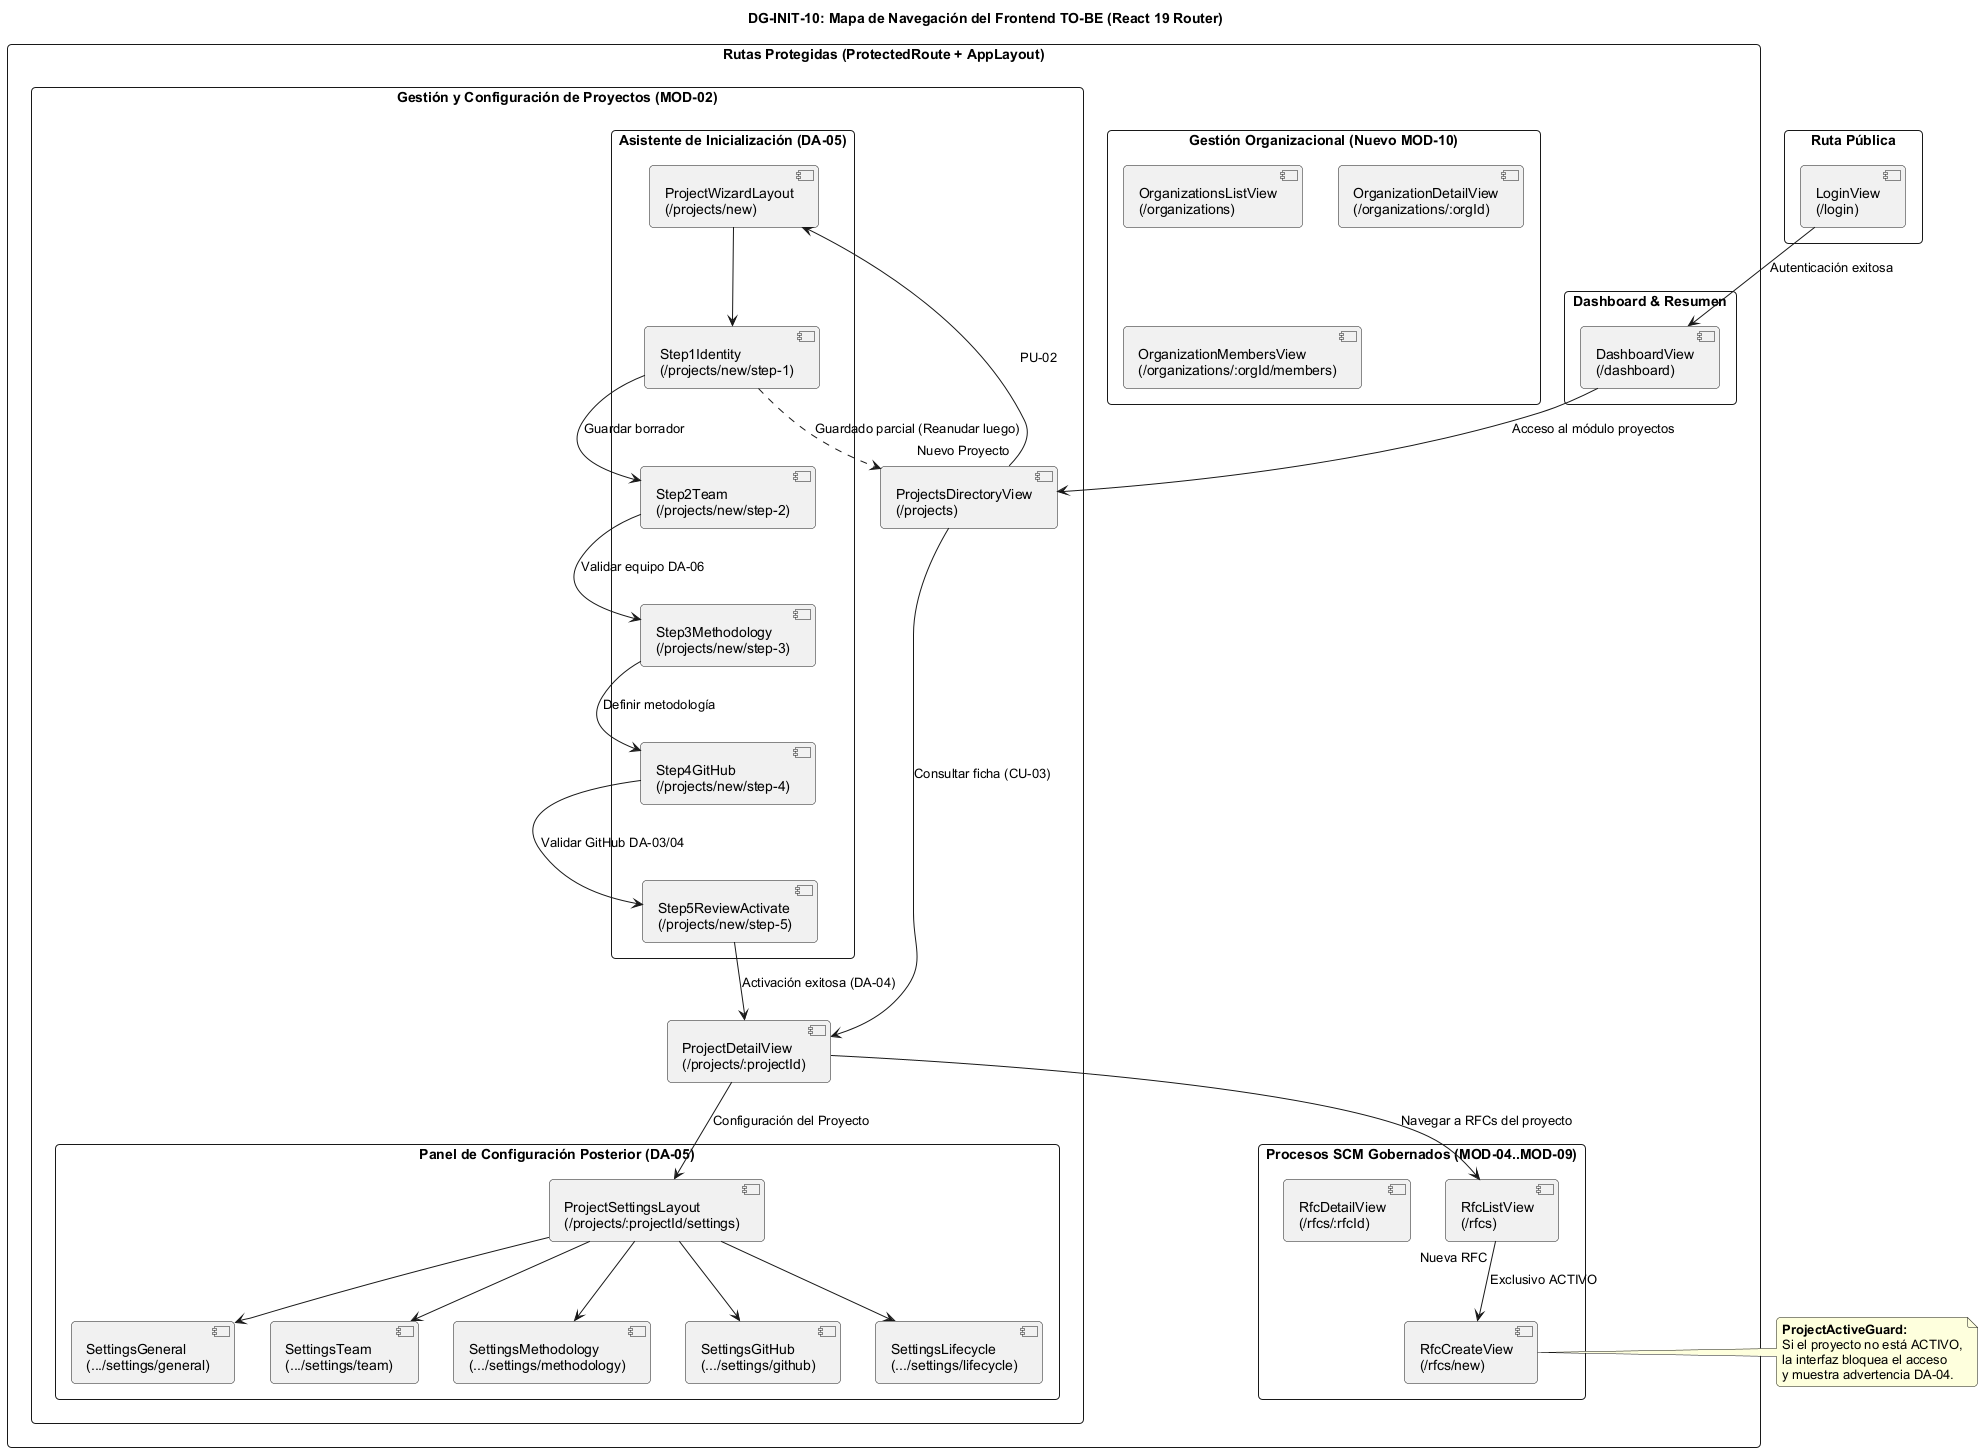

The diagram above was rendered by PlantUML. Its source (embedded in the PNG):
@startuml
skinparam shadowing false
skinparam roundcorner 8
skinparam defaultFontName Arial
skinparam packageStyle rectangle

title <b>DG-INIT-10: Mapa de Navegación del Frontend TO-BE (React 19 Router)</b>

rectangle "Ruta Pública" {
    [LoginView\n(/login)] as Login
}

rectangle "Rutas Protegidas (ProtectedRoute + AppLayout)" {

    package "Dashboard & Resumen" {
        [DashboardView\n(/dashboard)] as Dash
    }

    package "Gestión Organizacional (Nuevo MOD-10)" {
        [OrganizationsListView\n(/organizations)] as OrgList
        [OrganizationDetailView\n(/organizations/:orgId)] as OrgDetail
        [OrganizationMembersView\n(/organizations/:orgId/members)] as OrgMembers
    }

    package "Gestión y Configuración de Proyectos (MOD-02)" {
        [ProjectsDirectoryView\n(/projects)] as ProjDir
        [ProjectDetailView\n(/projects/:projectId)] as ProjDetail

        package "Asistente de Inicialización (DA-05)" {
            [ProjectWizardLayout\n(/projects/new)] as WizRoot
            [Step1Identity\n(/projects/new/step-1)] as W1
            [Step2Team\n(/projects/new/step-2)] as W2
            [Step3Methodology\n(/projects/new/step-3)] as W3
            [Step4GitHub\n(/projects/new/step-4)] as W4
            [Step5ReviewActivate\n(/projects/new/step-5)] as W5
        }

        package "Panel de Configuración Posterior (DA-05)" {
            [ProjectSettingsLayout\n(/projects/:projectId/settings)] as SetRoot
            [SettingsGeneral\n(.../settings/general)] as S_Gen
            [SettingsTeam\n(.../settings/team)] as S_Team
            [SettingsMethodology\n(.../settings/methodology)] as S_Meth
            [SettingsGitHub\n(.../settings/github)] as S_GH
            [SettingsLifecycle\n(.../settings/lifecycle)] as S_Life
        }
    }

    package "Procesos SCM Gobernados (MOD-04..MOD-09)" {
        [RfcListView\n(/rfcs)] as RfcList
        [RfcCreateView\n(/rfcs/new)] as RfcCreate
        [RfcDetailView\n(/rfcs/:rfcId)] as RfcDetail
    }
}

Login --> Dash : Autenticación exitosa
Dash --> ProjDir : Acceso al módulo proyectos
ProjDir --> ProjDetail : Consultar ficha (CU-03)
ProjDir --> WizRoot : "Nuevo Proyecto" (PU-02)

WizRoot --> W1
W1 --> W2 : Guardar borrador
W2 --> W3 : Validar equipo DA-06
W3 --> W4 : Definir metodología
W4 --> W5 : Validar GitHub DA-03/04
W5 --> ProjDetail : Activación exitosa (DA-04)
W1 ..> ProjDir : Guardado parcial (Reanudar luego)

ProjDetail --> SetRoot : "Configuración del Proyecto"
SetRoot --> S_Gen
SetRoot --> S_Team
SetRoot --> S_Meth
SetRoot --> S_GH
SetRoot --> S_Life

ProjDetail --> RfcList : Navegar a RFCs del proyecto
RfcList --> RfcCreate : "Nueva RFC" (Exclusivo ACTIVO)

note right of RfcCreate
  <b>ProjectActiveGuard:</b>
  Si el proyecto no está ACTIVO,
  la interfaz bloquea el acceso
  y muestra advertencia DA-04.
end note

@enduml